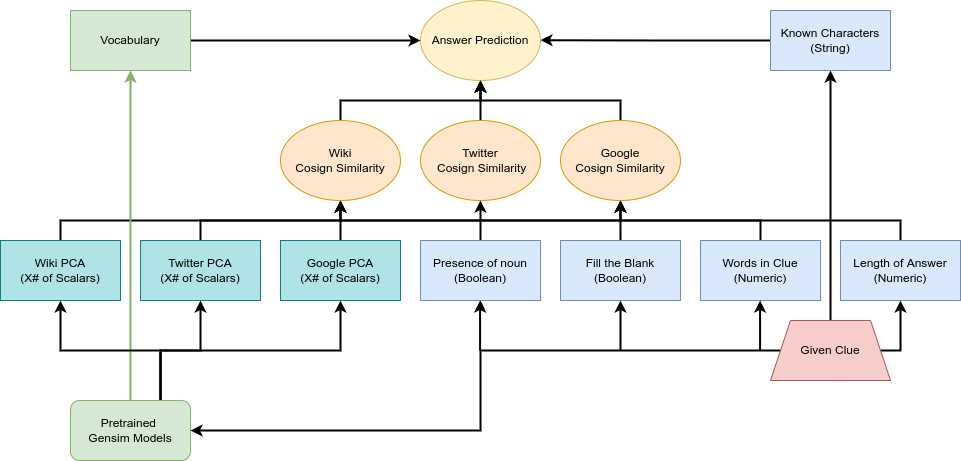

The diagram above was exported from draw.io. Its source (the exported page's mxGraphModel, read from the mxfile embedded in the PNG):
<mxGraphModel dx="2272" dy="721" grid="1" gridSize="10" guides="1" tooltips="1" connect="1" arrows="1" fold="1" page="1" pageScale="1" pageWidth="850" pageHeight="1100" math="0" shadow="0">
  <root>
    <mxCell id="0" />
    <mxCell id="1" parent="0" />
    <mxCell id="A5SsQ_DHrqzjqn9V21rf-169" style="edgeStyle=orthogonalEdgeStyle;rounded=0;orthogonalLoop=1;jettySize=auto;html=1;exitX=0.5;exitY=0;exitDx=0;exitDy=0;endArrow=classic;endFill=1;strokeWidth=2;" parent="1" source="A5SsQ_DHrqzjqn9V21rf-3" edge="1">
      <mxGeometry relative="1" as="geometry">
        <mxPoint x="580" y="220" as="targetPoint" />
      </mxGeometry>
    </mxCell>
    <mxCell id="A5SsQ_DHrqzjqn9V21rf-3" value="Words in Clue&lt;br&gt;(Numeric)" style="rounded=0;whiteSpace=wrap;html=1;fillColor=#dae8fc;strokeColor=#6c8ebf;" parent="1" vertex="1">
      <mxGeometry x="660" y="260" width="120" height="60" as="geometry" />
    </mxCell>
    <mxCell id="A5SsQ_DHrqzjqn9V21rf-142" style="edgeStyle=orthogonalEdgeStyle;rounded=0;orthogonalLoop=1;jettySize=auto;html=1;exitX=0.5;exitY=0;exitDx=0;exitDy=0;entryX=0.5;entryY=1;entryDx=0;entryDy=0;endArrow=classic;endFill=1;strokeWidth=2;" parent="1" source="A5SsQ_DHrqzjqn9V21rf-7" target="A5SsQ_DHrqzjqn9V21rf-24" edge="1">
      <mxGeometry relative="1" as="geometry" />
    </mxCell>
    <mxCell id="A5SsQ_DHrqzjqn9V21rf-7" value="Length of Answer&lt;br&gt;(Numeric)" style="rounded=0;whiteSpace=wrap;html=1;fillColor=#dae8fc;strokeColor=#6c8ebf;" parent="1" vertex="1">
      <mxGeometry x="800" y="260" width="120" height="60" as="geometry" />
    </mxCell>
    <mxCell id="A5SsQ_DHrqzjqn9V21rf-168" style="edgeStyle=orthogonalEdgeStyle;rounded=0;orthogonalLoop=1;jettySize=auto;html=1;exitX=0.5;exitY=0;exitDx=0;exitDy=0;endArrow=classic;endFill=1;strokeWidth=2;" parent="1" source="A5SsQ_DHrqzjqn9V21rf-8" edge="1">
      <mxGeometry relative="1" as="geometry">
        <mxPoint x="579.9565217391305" y="220" as="targetPoint" />
      </mxGeometry>
    </mxCell>
    <mxCell id="A5SsQ_DHrqzjqn9V21rf-8" value="Fill the Blank&lt;br&gt;(Boolean)" style="rounded=0;whiteSpace=wrap;html=1;fillColor=#dae8fc;strokeColor=#6c8ebf;" parent="1" vertex="1">
      <mxGeometry x="520" y="260" width="120" height="60" as="geometry" />
    </mxCell>
    <mxCell id="A5SsQ_DHrqzjqn9V21rf-167" style="edgeStyle=orthogonalEdgeStyle;rounded=0;orthogonalLoop=1;jettySize=auto;html=1;exitX=0.5;exitY=0;exitDx=0;exitDy=0;entryX=0.5;entryY=1;entryDx=0;entryDy=0;endArrow=classic;endFill=1;strokeWidth=2;" parent="1" source="A5SsQ_DHrqzjqn9V21rf-12" target="A5SsQ_DHrqzjqn9V21rf-24" edge="1">
      <mxGeometry relative="1" as="geometry" />
    </mxCell>
    <mxCell id="A5SsQ_DHrqzjqn9V21rf-12" value="Google PCA&lt;br&gt;(X# of Scalars)" style="rounded=0;whiteSpace=wrap;html=1;fillColor=#b0e3e6;strokeColor=#0e8088;" parent="1" vertex="1">
      <mxGeometry x="240" y="260" width="120" height="60" as="geometry" />
    </mxCell>
    <mxCell id="A5SsQ_DHrqzjqn9V21rf-166" style="edgeStyle=orthogonalEdgeStyle;rounded=0;orthogonalLoop=1;jettySize=auto;html=1;exitX=0.5;exitY=0;exitDx=0;exitDy=0;entryX=0.5;entryY=1;entryDx=0;entryDy=0;endArrow=classic;endFill=1;strokeWidth=2;" parent="1" source="A5SsQ_DHrqzjqn9V21rf-13" target="A5SsQ_DHrqzjqn9V21rf-24" edge="1">
      <mxGeometry relative="1" as="geometry" />
    </mxCell>
    <mxCell id="A5SsQ_DHrqzjqn9V21rf-13" value="Twitter PCA&lt;br&gt;(X# of Scalars)" style="rounded=0;whiteSpace=wrap;html=1;fillColor=#b0e3e6;strokeColor=#0e8088;" parent="1" vertex="1">
      <mxGeometry x="100" y="260" width="120" height="60" as="geometry" />
    </mxCell>
    <mxCell id="A5SsQ_DHrqzjqn9V21rf-141" style="edgeStyle=orthogonalEdgeStyle;rounded=0;orthogonalLoop=1;jettySize=auto;html=1;entryX=0.5;entryY=1;entryDx=0;entryDy=0;endArrow=classic;endFill=1;strokeWidth=2;" parent="1" source="A5SsQ_DHrqzjqn9V21rf-14" target="A5SsQ_DHrqzjqn9V21rf-25" edge="1">
      <mxGeometry relative="1" as="geometry">
        <Array as="points">
          <mxPoint x="20" y="240" />
          <mxPoint x="580" y="240" />
        </Array>
      </mxGeometry>
    </mxCell>
    <mxCell id="A5SsQ_DHrqzjqn9V21rf-14" value="Wiki PCA&lt;br&gt;(X# of Scalars)" style="rounded=0;whiteSpace=wrap;html=1;fillColor=#b0e3e6;strokeColor=#0e8088;" parent="1" vertex="1">
      <mxGeometry x="-40" y="260" width="120" height="60" as="geometry" />
    </mxCell>
    <mxCell id="A5SsQ_DHrqzjqn9V21rf-145" style="edgeStyle=orthogonalEdgeStyle;rounded=0;orthogonalLoop=1;jettySize=auto;html=1;exitX=0;exitY=0.5;exitDx=0;exitDy=0;endArrow=classic;endFill=1;strokeWidth=2;entryX=1;entryY=0.495;entryDx=0;entryDy=0;entryPerimeter=0;" parent="1" target="A5SsQ_DHrqzjqn9V21rf-16" edge="1">
      <mxGeometry relative="1" as="geometry">
        <mxPoint x="510" y="59.60869565217399" as="targetPoint" />
        <mxPoint x="740" y="60" as="sourcePoint" />
      </mxGeometry>
    </mxCell>
    <mxCell id="A5SsQ_DHrqzjqn9V21rf-16" value="Answer Prediction" style="ellipse;whiteSpace=wrap;html=1;fillColor=#fff2cc;strokeColor=#d6b656;" parent="1" vertex="1">
      <mxGeometry x="380" y="20" width="120" height="80" as="geometry" />
    </mxCell>
    <mxCell id="A5SsQ_DHrqzjqn9V21rf-28" style="edgeStyle=orthogonalEdgeStyle;rounded=0;orthogonalLoop=1;jettySize=auto;html=1;entryX=0.5;entryY=1;entryDx=0;entryDy=0;strokeWidth=2;" parent="1" source="A5SsQ_DHrqzjqn9V21rf-23" target="A5SsQ_DHrqzjqn9V21rf-16" edge="1">
      <mxGeometry relative="1" as="geometry" />
    </mxCell>
    <mxCell id="A5SsQ_DHrqzjqn9V21rf-23" value="Twitter&lt;br&gt;&amp;nbsp;Cosign Similarity" style="ellipse;whiteSpace=wrap;html=1;fillColor=#ffe6cc;strokeColor=#d79b00;" parent="1" vertex="1">
      <mxGeometry x="380" y="140" width="120" height="80" as="geometry" />
    </mxCell>
    <mxCell id="A5SsQ_DHrqzjqn9V21rf-26" style="edgeStyle=orthogonalEdgeStyle;rounded=0;orthogonalLoop=1;jettySize=auto;html=1;entryX=0.5;entryY=1;entryDx=0;entryDy=0;strokeWidth=2;" parent="1" source="A5SsQ_DHrqzjqn9V21rf-24" target="A5SsQ_DHrqzjqn9V21rf-16" edge="1">
      <mxGeometry relative="1" as="geometry">
        <Array as="points">
          <mxPoint x="300" y="120" />
          <mxPoint x="440" y="120" />
        </Array>
      </mxGeometry>
    </mxCell>
    <mxCell id="A5SsQ_DHrqzjqn9V21rf-24" value="Wiki&lt;br&gt;Cosign Similarity" style="ellipse;whiteSpace=wrap;html=1;fillColor=#ffe6cc;strokeColor=#d79b00;" parent="1" vertex="1">
      <mxGeometry x="240" y="140" width="120" height="80" as="geometry" />
    </mxCell>
    <mxCell id="A5SsQ_DHrqzjqn9V21rf-27" style="edgeStyle=orthogonalEdgeStyle;rounded=0;orthogonalLoop=1;jettySize=auto;html=1;strokeWidth=2;" parent="1" source="A5SsQ_DHrqzjqn9V21rf-25" edge="1">
      <mxGeometry relative="1" as="geometry">
        <mxPoint x="440" y="100" as="targetPoint" />
        <Array as="points">
          <mxPoint x="580" y="120" />
          <mxPoint x="440" y="120" />
        </Array>
      </mxGeometry>
    </mxCell>
    <mxCell id="A5SsQ_DHrqzjqn9V21rf-25" value="Google&lt;br&gt;Cosign Similarity" style="ellipse;whiteSpace=wrap;html=1;fillColor=#ffe6cc;strokeColor=#d79b00;" parent="1" vertex="1">
      <mxGeometry x="520" y="140" width="120" height="80" as="geometry" />
    </mxCell>
    <mxCell id="A5SsQ_DHrqzjqn9V21rf-143" style="edgeStyle=orthogonalEdgeStyle;rounded=0;orthogonalLoop=1;jettySize=auto;html=1;entryX=0.5;entryY=1;entryDx=0;entryDy=0;endArrow=classic;endFill=1;strokeWidth=2;" parent="1" source="A5SsQ_DHrqzjqn9V21rf-33" target="A5SsQ_DHrqzjqn9V21rf-23" edge="1">
      <mxGeometry relative="1" as="geometry" />
    </mxCell>
    <mxCell id="A5SsQ_DHrqzjqn9V21rf-33" value="Presence of noun&lt;br&gt;(Boolean)" style="rounded=0;whiteSpace=wrap;html=1;fillColor=#dae8fc;strokeColor=#6c8ebf;" parent="1" vertex="1">
      <mxGeometry x="380" y="260" width="120" height="60" as="geometry" />
    </mxCell>
    <mxCell id="A5SsQ_DHrqzjqn9V21rf-126" style="edgeStyle=orthogonalEdgeStyle;rounded=0;orthogonalLoop=1;jettySize=auto;html=1;exitX=1;exitY=0.5;exitDx=0;exitDy=0;entryX=0.5;entryY=1;entryDx=0;entryDy=0;endArrow=classic;endFill=1;strokeWidth=2;" parent="1" source="A5SsQ_DHrqzjqn9V21rf-84" target="A5SsQ_DHrqzjqn9V21rf-7" edge="1">
      <mxGeometry relative="1" as="geometry">
        <Array as="points">
          <mxPoint x="860" y="370" />
        </Array>
      </mxGeometry>
    </mxCell>
    <mxCell id="A5SsQ_DHrqzjqn9V21rf-158" style="edgeStyle=orthogonalEdgeStyle;rounded=0;orthogonalLoop=1;jettySize=auto;html=1;exitX=0;exitY=0.5;exitDx=0;exitDy=0;entryX=0.5;entryY=1;entryDx=0;entryDy=0;endArrow=classic;endFill=1;strokeWidth=1;" parent="1" source="A5SsQ_DHrqzjqn9V21rf-84" target="A5SsQ_DHrqzjqn9V21rf-33" edge="1">
      <mxGeometry relative="1" as="geometry" />
    </mxCell>
    <mxCell id="A5SsQ_DHrqzjqn9V21rf-162" style="edgeStyle=orthogonalEdgeStyle;rounded=0;orthogonalLoop=1;jettySize=auto;html=1;exitX=0;exitY=0.5;exitDx=0;exitDy=0;entryX=1;entryY=0.5;entryDx=0;entryDy=0;endArrow=classic;endFill=1;strokeWidth=2;" parent="1" source="A5SsQ_DHrqzjqn9V21rf-84" target="A5SsQ_DHrqzjqn9V21rf-18" edge="1">
      <mxGeometry relative="1" as="geometry" />
    </mxCell>
    <mxCell id="A5SsQ_DHrqzjqn9V21rf-173" style="edgeStyle=orthogonalEdgeStyle;rounded=0;orthogonalLoop=1;jettySize=auto;html=1;exitX=0.5;exitY=0;exitDx=0;exitDy=0;entryX=0.5;entryY=1;entryDx=0;entryDy=0;endArrow=classic;endFill=1;strokeWidth=2;" parent="1" source="A5SsQ_DHrqzjqn9V21rf-84" target="A5SsQ_DHrqzjqn9V21rf-172" edge="1">
      <mxGeometry relative="1" as="geometry" />
    </mxCell>
    <mxCell id="A5SsQ_DHrqzjqn9V21rf-84" value="Given Clue" style="shape=trapezoid;perimeter=trapezoidPerimeter;whiteSpace=wrap;html=1;fixedSize=1;fillColor=#f8cecc;strokeColor=#b85450;" parent="1" vertex="1">
      <mxGeometry x="730" y="340" width="120" height="60" as="geometry" />
    </mxCell>
    <mxCell id="A5SsQ_DHrqzjqn9V21rf-131" value="" style="endArrow=classic;html=1;rounded=0;strokeWidth=2;endFill=1;entryX=0.5;entryY=1;entryDx=0;entryDy=0;" parent="1" edge="1">
      <mxGeometry width="50" height="50" relative="1" as="geometry">
        <mxPoint x="439.57000000000016" y="370" as="sourcePoint" />
        <mxPoint x="439.57000000000016" y="319.9999999999999" as="targetPoint" />
      </mxGeometry>
    </mxCell>
    <mxCell id="A5SsQ_DHrqzjqn9V21rf-132" value="" style="endArrow=classic;html=1;rounded=0;strokeWidth=2;endFill=1;entryX=0.5;entryY=1;entryDx=0;entryDy=0;" parent="1" edge="1">
      <mxGeometry width="50" height="50" relative="1" as="geometry">
        <mxPoint x="580.0000000000002" y="370" as="sourcePoint" />
        <mxPoint x="580.0000000000002" y="319.9999999999999" as="targetPoint" />
      </mxGeometry>
    </mxCell>
    <mxCell id="A5SsQ_DHrqzjqn9V21rf-133" value="" style="endArrow=classic;html=1;rounded=0;strokeWidth=2;endFill=1;" parent="1" edge="1">
      <mxGeometry width="50" height="50" relative="1" as="geometry">
        <mxPoint x="719.5699999999999" y="370" as="sourcePoint" />
        <mxPoint x="719.5699999999999" y="320" as="targetPoint" />
      </mxGeometry>
    </mxCell>
    <mxCell id="A5SsQ_DHrqzjqn9V21rf-152" style="edgeStyle=orthogonalEdgeStyle;rounded=0;orthogonalLoop=1;jettySize=auto;html=1;entryX=0.5;entryY=1;entryDx=0;entryDy=0;endArrow=classic;endFill=1;strokeWidth=2;fillColor=#d5e8d4;strokeColor=#82b366;" parent="1" source="A5SsQ_DHrqzjqn9V21rf-18" target="A5SsQ_DHrqzjqn9V21rf-146" edge="1">
      <mxGeometry relative="1" as="geometry">
        <Array as="points">
          <mxPoint x="90" y="140" />
          <mxPoint x="90" y="140" />
        </Array>
      </mxGeometry>
    </mxCell>
    <mxCell id="A5SsQ_DHrqzjqn9V21rf-160" style="edgeStyle=orthogonalEdgeStyle;rounded=0;orthogonalLoop=1;jettySize=auto;html=1;exitX=0.75;exitY=0;exitDx=0;exitDy=0;entryX=0.5;entryY=1;entryDx=0;entryDy=0;endArrow=classic;endFill=1;strokeWidth=2;" parent="1" source="A5SsQ_DHrqzjqn9V21rf-18" target="A5SsQ_DHrqzjqn9V21rf-12" edge="1">
      <mxGeometry relative="1" as="geometry" />
    </mxCell>
    <mxCell id="A5SsQ_DHrqzjqn9V21rf-163" style="edgeStyle=orthogonalEdgeStyle;rounded=0;orthogonalLoop=1;jettySize=auto;html=1;exitX=0.75;exitY=0;exitDx=0;exitDy=0;entryX=0.5;entryY=1;entryDx=0;entryDy=0;endArrow=classic;endFill=1;strokeWidth=2;" parent="1" source="A5SsQ_DHrqzjqn9V21rf-18" target="A5SsQ_DHrqzjqn9V21rf-13" edge="1">
      <mxGeometry relative="1" as="geometry">
        <Array as="points">
          <mxPoint x="120" y="370" />
          <mxPoint x="160" y="370" />
        </Array>
      </mxGeometry>
    </mxCell>
    <mxCell id="A5SsQ_DHrqzjqn9V21rf-164" style="edgeStyle=orthogonalEdgeStyle;rounded=0;orthogonalLoop=1;jettySize=auto;html=1;exitX=0.75;exitY=0;exitDx=0;exitDy=0;entryX=0.5;entryY=1;entryDx=0;entryDy=0;endArrow=classic;endFill=1;strokeWidth=2;" parent="1" source="A5SsQ_DHrqzjqn9V21rf-18" target="A5SsQ_DHrqzjqn9V21rf-14" edge="1">
      <mxGeometry relative="1" as="geometry" />
    </mxCell>
    <mxCell id="A5SsQ_DHrqzjqn9V21rf-18" value="Pretrained &lt;br&gt;Gensim Models" style="rounded=1;whiteSpace=wrap;html=1;align=center;fillColor=#d5e8d4;strokeColor=#82b366;" parent="1" vertex="1">
      <mxGeometry x="30" y="420" width="120" height="60" as="geometry" />
    </mxCell>
    <mxCell id="A5SsQ_DHrqzjqn9V21rf-147" style="edgeStyle=orthogonalEdgeStyle;rounded=0;orthogonalLoop=1;jettySize=auto;html=1;entryX=0;entryY=0.5;entryDx=0;entryDy=0;endArrow=classic;endFill=1;strokeWidth=2;" parent="1" source="A5SsQ_DHrqzjqn9V21rf-146" target="A5SsQ_DHrqzjqn9V21rf-16" edge="1">
      <mxGeometry relative="1" as="geometry" />
    </mxCell>
    <mxCell id="A5SsQ_DHrqzjqn9V21rf-146" value="Vocabulary" style="rounded=0;whiteSpace=wrap;html=1;fillColor=#d5e8d4;strokeColor=#82b366;" parent="1" vertex="1">
      <mxGeometry x="30" y="30" width="120" height="60" as="geometry" />
    </mxCell>
    <mxCell id="A5SsQ_DHrqzjqn9V21rf-172" value="Known Characters&lt;br&gt;(String)" style="rounded=0;whiteSpace=wrap;html=1;fillColor=#dae8fc;strokeColor=#6c8ebf;" parent="1" vertex="1">
      <mxGeometry x="730" y="30" width="120" height="60" as="geometry" />
    </mxCell>
  </root>
</mxGraphModel>